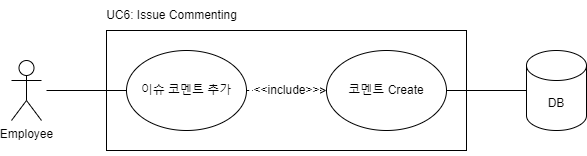

The diagram above was exported from draw.io. Its source (the exported page's mxGraphModel, read from the mxfile embedded in the PNG):
<mxGraphModel dx="2261" dy="746" grid="1" gridSize="10" guides="1" tooltips="1" connect="1" arrows="1" fold="1" page="1" pageScale="1" pageWidth="827" pageHeight="1169" math="0" shadow="0">
  <root>
    <mxCell id="0" />
    <mxCell id="1" parent="0" />
    <mxCell id="DQ-KCaXv6mAfOJ9ZSDx9-1" value="이슈 코멘트 추가" style="ellipse;whiteSpace=wrap;html=1;" vertex="1" parent="1">
      <mxGeometry x="-60" y="400" width="120" height="80" as="geometry" />
    </mxCell>
    <mxCell id="DQ-KCaXv6mAfOJ9ZSDx9-2" value="Employee&lt;div&gt;&lt;br&gt;&lt;/div&gt;" style="shape=umlActor;verticalLabelPosition=bottom;verticalAlign=top;html=1;outlineConnect=0;" vertex="1" parent="1">
      <mxGeometry x="-175" y="410" width="30" height="60" as="geometry" />
    </mxCell>
    <mxCell id="DQ-KCaXv6mAfOJ9ZSDx9-3" value="DB" style="shape=cylinder3;whiteSpace=wrap;html=1;boundedLbl=1;backgroundOutline=1;size=15;" vertex="1" parent="1">
      <mxGeometry x="340" y="400" width="60" height="80" as="geometry" />
    </mxCell>
    <mxCell id="DQ-KCaXv6mAfOJ9ZSDx9-4" value="코멘트 Create" style="ellipse;whiteSpace=wrap;html=1;" vertex="1" parent="1">
      <mxGeometry x="140" y="400" width="120" height="80" as="geometry" />
    </mxCell>
    <mxCell id="DQ-KCaXv6mAfOJ9ZSDx9-5" value="" style="endArrow=none;html=1;rounded=0;fontSize=12;startSize=8;endSize=8;curved=1;exitX=0;exitY=0.5;exitDx=0;exitDy=0;" edge="1" parent="1" source="DQ-KCaXv6mAfOJ9ZSDx9-1">
      <mxGeometry width="50" height="50" relative="1" as="geometry">
        <mxPoint x="60" y="150" as="sourcePoint" />
        <mxPoint x="-140" y="440" as="targetPoint" />
      </mxGeometry>
    </mxCell>
    <mxCell id="DQ-KCaXv6mAfOJ9ZSDx9-6" value="" style="endArrow=none;html=1;rounded=0;fontSize=12;startSize=8;endSize=8;curved=1;exitX=1;exitY=0.5;exitDx=0;exitDy=0;entryX=0;entryY=0.5;entryDx=0;entryDy=0;entryPerimeter=0;" edge="1" parent="1" source="DQ-KCaXv6mAfOJ9ZSDx9-4" target="DQ-KCaXv6mAfOJ9ZSDx9-3">
      <mxGeometry width="50" height="50" relative="1" as="geometry">
        <mxPoint x="60" y="350" as="sourcePoint" />
        <mxPoint x="140" y="600" as="targetPoint" />
      </mxGeometry>
    </mxCell>
    <mxCell id="DQ-KCaXv6mAfOJ9ZSDx9-7" value="&amp;lt;&amp;lt;include&amp;gt;&amp;gt;" style="endArrow=open;endSize=12;dashed=1;html=1;rounded=0;fontSize=12;curved=1;exitX=1;exitY=0.5;exitDx=0;exitDy=0;entryX=0;entryY=0.5;entryDx=0;entryDy=0;" edge="1" parent="1" source="DQ-KCaXv6mAfOJ9ZSDx9-1" target="DQ-KCaXv6mAfOJ9ZSDx9-4">
      <mxGeometry width="160" relative="1" as="geometry">
        <mxPoint y="230" as="sourcePoint" />
        <mxPoint x="160" y="230" as="targetPoint" />
        <mxPoint as="offset" />
      </mxGeometry>
    </mxCell>
    <mxCell id="DQ-KCaXv6mAfOJ9ZSDx9-9" value="" style="rounded=0;whiteSpace=wrap;html=1;fillColor=none;" vertex="1" parent="1">
      <mxGeometry x="-80" y="380" width="360" height="120" as="geometry" />
    </mxCell>
    <mxCell id="zFDHjLdj4L5lm1kXTm4W-1" value="UC6: Issue Commenting" style="text;html=1;align=center;verticalAlign=middle;resizable=0;points=[];autosize=1;strokeColor=none;fillColor=none;" vertex="1" parent="1">
      <mxGeometry x="-90" y="350" width="150" height="30" as="geometry" />
    </mxCell>
  </root>
</mxGraphModel>